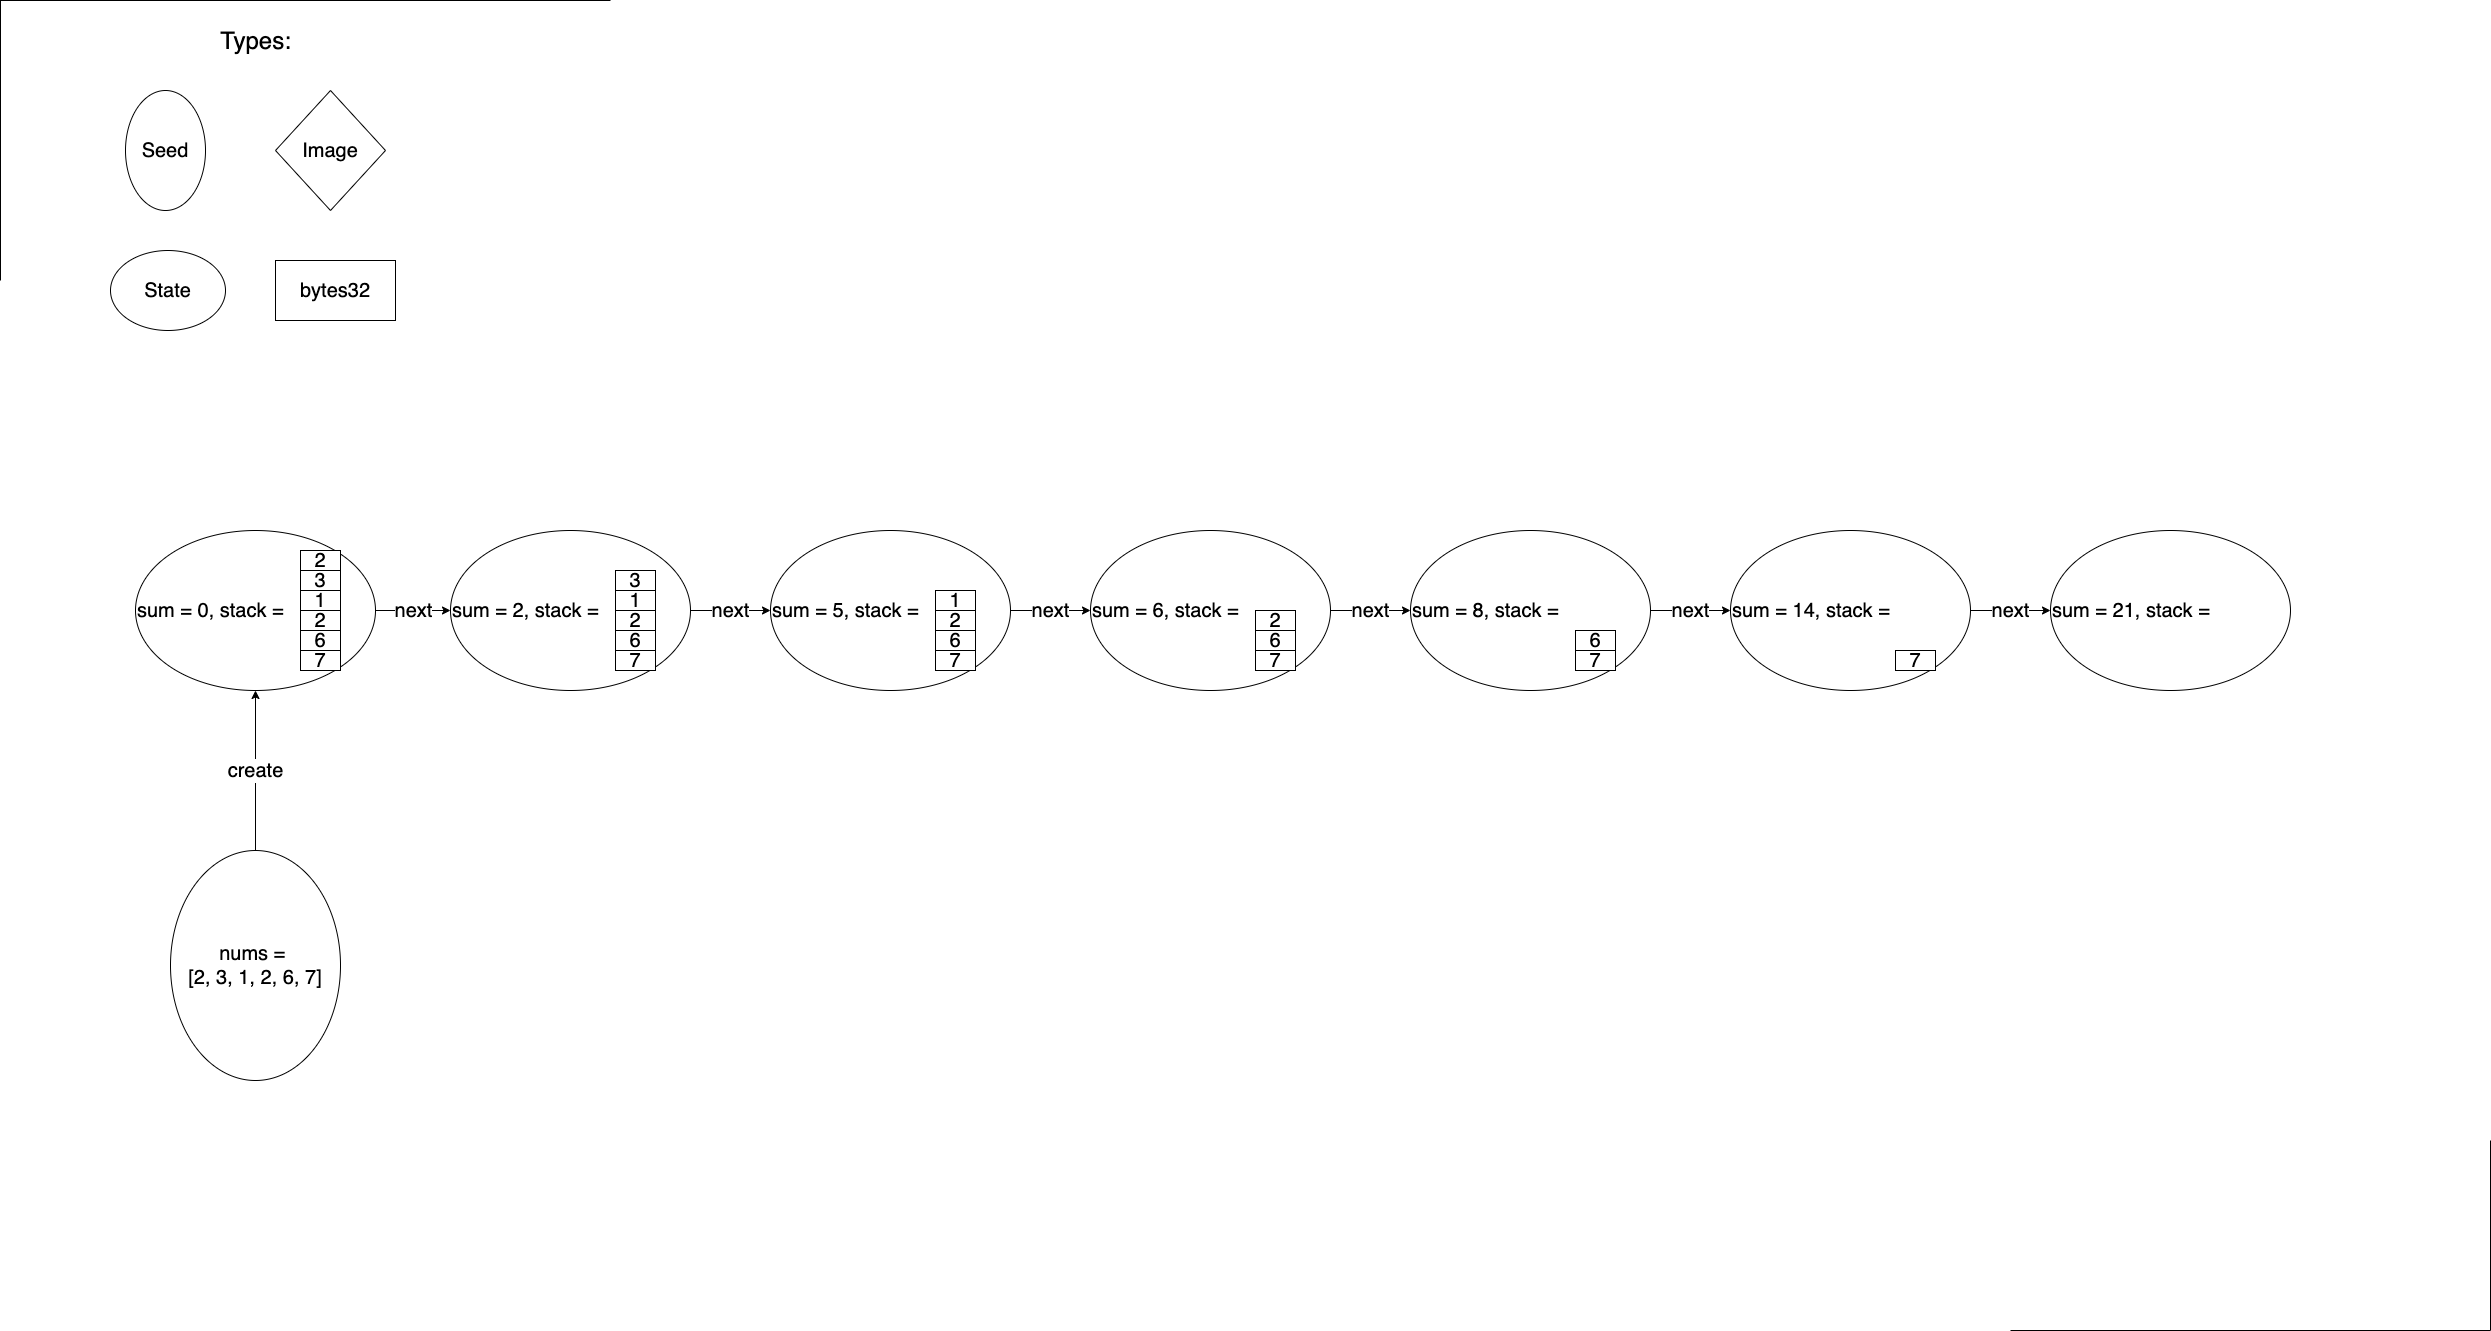

The diagram above was exported from draw.io. Its source (the exported page's mxGraphModel, read from the mxfile embedded in the PNG):
<mxGraphModel dx="7530" dy="1554" grid="1" gridSize="10" guides="0" tooltips="1" connect="1" arrows="1" fold="1" page="1" pageScale="1" pageWidth="2339" pageHeight="3300" math="0" shadow="0">
  <root>
    <mxCell id="0" />
    <mxCell id="1" parent="0" />
    <mxCell id="z1Rna4vgPrGTOxORL_xE-14" value="&lt;font style=&quot;font-size: 20px&quot;&gt;create&lt;/font&gt;" style="edgeStyle=orthogonalEdgeStyle;rounded=0;orthogonalLoop=1;jettySize=auto;html=1;exitX=0;exitY=0.5;exitDx=0;exitDy=0;entryX=0.5;entryY=1;entryDx=0;entryDy=0;" edge="1" parent="1" source="z1Rna4vgPrGTOxORL_xE-1" target="z1Rna4vgPrGTOxORL_xE-2">
      <mxGeometry relative="1" as="geometry" />
    </mxCell>
    <mxCell id="z1Rna4vgPrGTOxORL_xE-1" value="&lt;font style=&quot;font-size: 20px;&quot;&gt;nums = &lt;br style=&quot;font-size: 20px;&quot;&gt;[2, 3, 1, 2, 6, 7]&lt;/font&gt;" style="ellipse;whiteSpace=wrap;html=1;direction=south;fontSize=20;" vertex="1" parent="1">
      <mxGeometry x="-3120" y="880" width="170" height="230" as="geometry" />
    </mxCell>
    <mxCell id="z1Rna4vgPrGTOxORL_xE-88" value="next" style="edgeStyle=orthogonalEdgeStyle;rounded=0;orthogonalLoop=1;jettySize=auto;html=1;exitX=1;exitY=0.5;exitDx=0;exitDy=0;entryX=0;entryY=0.5;entryDx=0;entryDy=0;fontSize=20;" edge="1" parent="1" source="z1Rna4vgPrGTOxORL_xE-2" target="z1Rna4vgPrGTOxORL_xE-56">
      <mxGeometry relative="1" as="geometry" />
    </mxCell>
    <mxCell id="z1Rna4vgPrGTOxORL_xE-2" value="&lt;font style=&quot;font-size: 20px&quot;&gt;sum = 0, stack =&amp;nbsp;&lt;/font&gt;" style="ellipse;whiteSpace=wrap;html=1;align=left;" vertex="1" parent="1">
      <mxGeometry x="-3155" y="560" width="240" height="160" as="geometry" />
    </mxCell>
    <mxCell id="z1Rna4vgPrGTOxORL_xE-3" value="&lt;font style=&quot;font-size: 20px;&quot;&gt;2&lt;/font&gt;" style="rounded=0;whiteSpace=wrap;html=1;fontSize=20;" vertex="1" parent="1">
      <mxGeometry x="-2990" y="580" width="40" height="20" as="geometry" />
    </mxCell>
    <mxCell id="z1Rna4vgPrGTOxORL_xE-4" value="&lt;font style=&quot;font-size: 20px;&quot;&gt;3&lt;/font&gt;" style="rounded=0;whiteSpace=wrap;html=1;fontSize=20;" vertex="1" parent="1">
      <mxGeometry x="-2990" y="600" width="40" height="20" as="geometry" />
    </mxCell>
    <mxCell id="z1Rna4vgPrGTOxORL_xE-5" value="&lt;font style=&quot;font-size: 20px;&quot;&gt;1&lt;/font&gt;" style="rounded=0;whiteSpace=wrap;html=1;fontSize=20;" vertex="1" parent="1">
      <mxGeometry x="-2990" y="620" width="40" height="20" as="geometry" />
    </mxCell>
    <mxCell id="z1Rna4vgPrGTOxORL_xE-6" value="&lt;font style=&quot;font-size: 20px;&quot;&gt;2&lt;/font&gt;" style="rounded=0;whiteSpace=wrap;html=1;fontSize=20;" vertex="1" parent="1">
      <mxGeometry x="-2990" y="640" width="40" height="20" as="geometry" />
    </mxCell>
    <mxCell id="z1Rna4vgPrGTOxORL_xE-7" value="&lt;font style=&quot;font-size: 20px;&quot;&gt;6&lt;/font&gt;" style="rounded=0;whiteSpace=wrap;html=1;fontSize=20;" vertex="1" parent="1">
      <mxGeometry x="-2990" y="660" width="40" height="20" as="geometry" />
    </mxCell>
    <mxCell id="z1Rna4vgPrGTOxORL_xE-8" value="&lt;font style=&quot;font-size: 20px;&quot;&gt;7&lt;/font&gt;" style="rounded=0;whiteSpace=wrap;html=1;fontSize=20;" vertex="1" parent="1">
      <mxGeometry x="-2990" y="680" width="40" height="20" as="geometry" />
    </mxCell>
    <mxCell id="z1Rna4vgPrGTOxORL_xE-9" value="&lt;font style=&quot;font-size: 20px&quot;&gt;Seed&lt;/font&gt;" style="ellipse;whiteSpace=wrap;html=1;direction=south;" vertex="1" parent="1">
      <mxGeometry x="-3165" y="120" width="80" height="120" as="geometry" />
    </mxCell>
    <mxCell id="z1Rna4vgPrGTOxORL_xE-10" value="&lt;font style=&quot;font-size: 20px&quot;&gt;State&lt;/font&gt;" style="ellipse;whiteSpace=wrap;html=1;" vertex="1" parent="1">
      <mxGeometry x="-3180" y="280" width="115" height="80" as="geometry" />
    </mxCell>
    <mxCell id="z1Rna4vgPrGTOxORL_xE-11" value="&lt;font style=&quot;font-size: 20px&quot;&gt;Image&lt;/font&gt;" style="rhombus;whiteSpace=wrap;html=1;" vertex="1" parent="1">
      <mxGeometry x="-3015" y="120" width="110" height="120" as="geometry" />
    </mxCell>
    <mxCell id="z1Rna4vgPrGTOxORL_xE-12" value="&lt;font style=&quot;font-size: 20px&quot;&gt;bytes32&lt;/font&gt;" style="rounded=0;whiteSpace=wrap;html=1;" vertex="1" parent="1">
      <mxGeometry x="-3015" y="290" width="120" height="60" as="geometry" />
    </mxCell>
    <mxCell id="z1Rna4vgPrGTOxORL_xE-13" value="&lt;font style=&quot;font-size: 24px&quot;&gt;Types:&lt;/font&gt;" style="text;html=1;align=center;verticalAlign=middle;resizable=0;points=[];autosize=1;" vertex="1" parent="1">
      <mxGeometry x="-3080" y="60" width="90" height="20" as="geometry" />
    </mxCell>
    <mxCell id="z1Rna4vgPrGTOxORL_xE-89" value="next" style="edgeStyle=orthogonalEdgeStyle;rounded=0;orthogonalLoop=1;jettySize=auto;html=1;exitX=1;exitY=0.5;exitDx=0;exitDy=0;entryX=0;entryY=0.5;entryDx=0;entryDy=0;fontSize=20;" edge="1" parent="1" source="z1Rna4vgPrGTOxORL_xE-56" target="z1Rna4vgPrGTOxORL_xE-63">
      <mxGeometry relative="1" as="geometry" />
    </mxCell>
    <mxCell id="z1Rna4vgPrGTOxORL_xE-56" value="&lt;font style=&quot;font-size: 20px&quot;&gt;sum = 2, stack =&amp;nbsp;&lt;/font&gt;" style="ellipse;whiteSpace=wrap;html=1;align=left;" vertex="1" parent="1">
      <mxGeometry x="-2840" y="560" width="240" height="160" as="geometry" />
    </mxCell>
    <mxCell id="z1Rna4vgPrGTOxORL_xE-58" value="&lt;font style=&quot;font-size: 20px;&quot;&gt;3&lt;/font&gt;" style="rounded=0;whiteSpace=wrap;html=1;fontSize=20;" vertex="1" parent="1">
      <mxGeometry x="-2675" y="600" width="40" height="20" as="geometry" />
    </mxCell>
    <mxCell id="z1Rna4vgPrGTOxORL_xE-59" value="&lt;font style=&quot;font-size: 20px;&quot;&gt;1&lt;/font&gt;" style="rounded=0;whiteSpace=wrap;html=1;fontSize=20;" vertex="1" parent="1">
      <mxGeometry x="-2675" y="620" width="40" height="20" as="geometry" />
    </mxCell>
    <mxCell id="z1Rna4vgPrGTOxORL_xE-60" value="&lt;font style=&quot;font-size: 20px;&quot;&gt;2&lt;/font&gt;" style="rounded=0;whiteSpace=wrap;html=1;fontSize=20;" vertex="1" parent="1">
      <mxGeometry x="-2675" y="640" width="40" height="20" as="geometry" />
    </mxCell>
    <mxCell id="z1Rna4vgPrGTOxORL_xE-61" value="&lt;font style=&quot;font-size: 20px;&quot;&gt;6&lt;/font&gt;" style="rounded=0;whiteSpace=wrap;html=1;fontSize=20;" vertex="1" parent="1">
      <mxGeometry x="-2675" y="660" width="40" height="20" as="geometry" />
    </mxCell>
    <mxCell id="z1Rna4vgPrGTOxORL_xE-62" value="&lt;font style=&quot;font-size: 20px;&quot;&gt;7&lt;/font&gt;" style="rounded=0;whiteSpace=wrap;html=1;fontSize=20;" vertex="1" parent="1">
      <mxGeometry x="-2675" y="680" width="40" height="20" as="geometry" />
    </mxCell>
    <mxCell id="z1Rna4vgPrGTOxORL_xE-90" value="next" style="edgeStyle=orthogonalEdgeStyle;rounded=0;orthogonalLoop=1;jettySize=auto;html=1;exitX=1;exitY=0.5;exitDx=0;exitDy=0;fontSize=20;" edge="1" parent="1" source="z1Rna4vgPrGTOxORL_xE-63" target="z1Rna4vgPrGTOxORL_xE-69">
      <mxGeometry relative="1" as="geometry" />
    </mxCell>
    <mxCell id="z1Rna4vgPrGTOxORL_xE-63" value="&lt;font style=&quot;font-size: 20px&quot;&gt;sum = 5, stack =&amp;nbsp;&lt;/font&gt;" style="ellipse;whiteSpace=wrap;html=1;align=left;" vertex="1" parent="1">
      <mxGeometry x="-2520" y="560" width="240" height="160" as="geometry" />
    </mxCell>
    <mxCell id="z1Rna4vgPrGTOxORL_xE-65" value="&lt;font style=&quot;font-size: 20px;&quot;&gt;1&lt;/font&gt;" style="rounded=0;whiteSpace=wrap;html=1;fontSize=20;" vertex="1" parent="1">
      <mxGeometry x="-2355" y="620" width="40" height="20" as="geometry" />
    </mxCell>
    <mxCell id="z1Rna4vgPrGTOxORL_xE-66" value="&lt;font style=&quot;font-size: 20px;&quot;&gt;2&lt;/font&gt;" style="rounded=0;whiteSpace=wrap;html=1;fontSize=20;" vertex="1" parent="1">
      <mxGeometry x="-2355" y="640" width="40" height="20" as="geometry" />
    </mxCell>
    <mxCell id="z1Rna4vgPrGTOxORL_xE-67" value="&lt;font style=&quot;font-size: 20px;&quot;&gt;6&lt;/font&gt;" style="rounded=0;whiteSpace=wrap;html=1;fontSize=20;" vertex="1" parent="1">
      <mxGeometry x="-2355" y="660" width="40" height="20" as="geometry" />
    </mxCell>
    <mxCell id="z1Rna4vgPrGTOxORL_xE-68" value="&lt;font style=&quot;font-size: 20px;&quot;&gt;7&lt;/font&gt;" style="rounded=0;whiteSpace=wrap;html=1;fontSize=20;" vertex="1" parent="1">
      <mxGeometry x="-2355" y="680" width="40" height="20" as="geometry" />
    </mxCell>
    <mxCell id="z1Rna4vgPrGTOxORL_xE-91" value="next" style="edgeStyle=orthogonalEdgeStyle;rounded=0;orthogonalLoop=1;jettySize=auto;html=1;exitX=1;exitY=0.5;exitDx=0;exitDy=0;entryX=0;entryY=0.5;entryDx=0;entryDy=0;fontSize=20;" edge="1" parent="1" source="z1Rna4vgPrGTOxORL_xE-69" target="z1Rna4vgPrGTOxORL_xE-74">
      <mxGeometry relative="1" as="geometry" />
    </mxCell>
    <mxCell id="z1Rna4vgPrGTOxORL_xE-69" value="&lt;font style=&quot;font-size: 20px&quot;&gt;sum = 6, stack =&amp;nbsp;&lt;/font&gt;" style="ellipse;whiteSpace=wrap;html=1;align=left;" vertex="1" parent="1">
      <mxGeometry x="-2200" y="560" width="240" height="160" as="geometry" />
    </mxCell>
    <mxCell id="z1Rna4vgPrGTOxORL_xE-71" value="&lt;font style=&quot;font-size: 20px;&quot;&gt;2&lt;/font&gt;" style="rounded=0;whiteSpace=wrap;html=1;fontSize=20;" vertex="1" parent="1">
      <mxGeometry x="-2035" y="640" width="40" height="20" as="geometry" />
    </mxCell>
    <mxCell id="z1Rna4vgPrGTOxORL_xE-72" value="&lt;font style=&quot;font-size: 20px;&quot;&gt;6&lt;/font&gt;" style="rounded=0;whiteSpace=wrap;html=1;fontSize=20;" vertex="1" parent="1">
      <mxGeometry x="-2035" y="660" width="40" height="20" as="geometry" />
    </mxCell>
    <mxCell id="z1Rna4vgPrGTOxORL_xE-73" value="&lt;font style=&quot;font-size: 20px;&quot;&gt;7&lt;/font&gt;" style="rounded=0;whiteSpace=wrap;html=1;fontSize=20;" vertex="1" parent="1">
      <mxGeometry x="-2035" y="680" width="40" height="20" as="geometry" />
    </mxCell>
    <mxCell id="z1Rna4vgPrGTOxORL_xE-92" value="next" style="edgeStyle=orthogonalEdgeStyle;rounded=0;orthogonalLoop=1;jettySize=auto;html=1;exitX=1;exitY=0.5;exitDx=0;exitDy=0;fontSize=20;" edge="1" parent="1" source="z1Rna4vgPrGTOxORL_xE-74" target="z1Rna4vgPrGTOxORL_xE-78">
      <mxGeometry relative="1" as="geometry" />
    </mxCell>
    <mxCell id="z1Rna4vgPrGTOxORL_xE-74" value="&lt;font style=&quot;font-size: 20px&quot;&gt;sum = 8, stack =&amp;nbsp;&lt;/font&gt;" style="ellipse;whiteSpace=wrap;html=1;align=left;" vertex="1" parent="1">
      <mxGeometry x="-1880" y="560" width="240" height="160" as="geometry" />
    </mxCell>
    <mxCell id="z1Rna4vgPrGTOxORL_xE-76" value="&lt;font style=&quot;font-size: 20px;&quot;&gt;6&lt;/font&gt;" style="rounded=0;whiteSpace=wrap;html=1;fontSize=20;" vertex="1" parent="1">
      <mxGeometry x="-1715" y="660" width="40" height="20" as="geometry" />
    </mxCell>
    <mxCell id="z1Rna4vgPrGTOxORL_xE-77" value="&lt;font style=&quot;font-size: 20px;&quot;&gt;7&lt;/font&gt;" style="rounded=0;whiteSpace=wrap;html=1;fontSize=20;" vertex="1" parent="1">
      <mxGeometry x="-1715" y="680" width="40" height="20" as="geometry" />
    </mxCell>
    <mxCell id="z1Rna4vgPrGTOxORL_xE-93" value="next" style="edgeStyle=orthogonalEdgeStyle;rounded=0;orthogonalLoop=1;jettySize=auto;html=1;exitX=1;exitY=0.5;exitDx=0;exitDy=0;entryX=0;entryY=0.5;entryDx=0;entryDy=0;fontSize=20;" edge="1" parent="1" source="z1Rna4vgPrGTOxORL_xE-78" target="z1Rna4vgPrGTOxORL_xE-84">
      <mxGeometry relative="1" as="geometry" />
    </mxCell>
    <mxCell id="z1Rna4vgPrGTOxORL_xE-78" value="&lt;font style=&quot;font-size: 20px&quot;&gt;sum = 14, stack =&amp;nbsp;&lt;/font&gt;" style="ellipse;whiteSpace=wrap;html=1;align=left;" vertex="1" parent="1">
      <mxGeometry x="-1560" y="560" width="240" height="160" as="geometry" />
    </mxCell>
    <mxCell id="z1Rna4vgPrGTOxORL_xE-80" value="&lt;font style=&quot;font-size: 20px;&quot;&gt;7&lt;/font&gt;" style="rounded=0;whiteSpace=wrap;html=1;fontSize=20;" vertex="1" parent="1">
      <mxGeometry x="-1395" y="680" width="40" height="20" as="geometry" />
    </mxCell>
    <mxCell id="z1Rna4vgPrGTOxORL_xE-84" value="&lt;font style=&quot;font-size: 20px&quot;&gt;sum = 21, stack =&amp;nbsp;&lt;/font&gt;" style="ellipse;whiteSpace=wrap;html=1;align=left;" vertex="1" parent="1">
      <mxGeometry x="-1240" y="560" width="240" height="160" as="geometry" />
    </mxCell>
    <mxCell id="z1Rna4vgPrGTOxORL_xE-96" value="" style="shape=partialRectangle;whiteSpace=wrap;html=1;bottom=0;right=0;fillColor=none;" vertex="1" parent="1">
      <mxGeometry x="-3290" y="30" width="610" height="280" as="geometry" />
    </mxCell>
    <mxCell id="z1Rna4vgPrGTOxORL_xE-97" value="" style="shape=partialRectangle;whiteSpace=wrap;html=1;top=0;left=0;fillColor=none;" vertex="1" parent="1">
      <mxGeometry x="-1280" y="1170" width="480" height="190" as="geometry" />
    </mxCell>
  </root>
</mxGraphModel>